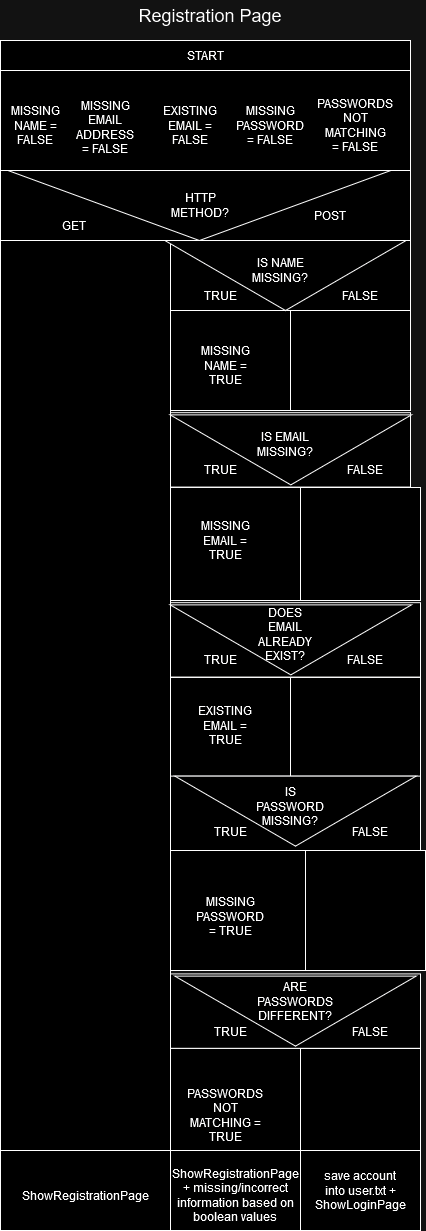

The diagram above was exported from draw.io. Its source (the exported page's mxGraphModel, read from the mxfile embedded in the PNG):
<mxGraphModel dx="4300" dy="1860" grid="1" gridSize="10" guides="1" tooltips="1" connect="1" arrows="1" fold="1" page="1" pageScale="1" pageWidth="827" pageHeight="1169" math="0" shadow="0">
  <root>
    <mxCell id="0" />
    <mxCell id="1" parent="0" />
    <mxCell id="5khnEx6v7-VErRhGmEkQ-77" value="" style="rounded=0;whiteSpace=wrap;html=1;" vertex="1" parent="1">
      <mxGeometry x="310" y="1210" width="170" height="80" as="geometry" />
    </mxCell>
    <mxCell id="5khnEx6v7-VErRhGmEkQ-75" value="" style="rounded=0;whiteSpace=wrap;html=1;" vertex="1" parent="1">
      <mxGeometry x="480" y="547" width="130" height="113" as="geometry" />
    </mxCell>
    <mxCell id="5khnEx6v7-VErRhGmEkQ-72" value="" style="rounded=0;whiteSpace=wrap;html=1;" vertex="1" parent="1">
      <mxGeometry x="480" y="370" width="120" height="100" as="geometry" />
    </mxCell>
    <mxCell id="5khnEx6v7-VErRhGmEkQ-71" value="" style="rounded=0;whiteSpace=wrap;html=1;" vertex="1" parent="1">
      <mxGeometry x="600" y="737" width="130" height="103" as="geometry" />
    </mxCell>
    <mxCell id="5khnEx6v7-VErRhGmEkQ-70" value="" style="rounded=0;whiteSpace=wrap;html=1;" vertex="1" parent="1">
      <mxGeometry x="480" y="737" width="120" height="103" as="geometry" />
    </mxCell>
    <mxCell id="5khnEx6v7-VErRhGmEkQ-68" value="" style="rounded=0;whiteSpace=wrap;html=1;" vertex="1" parent="1">
      <mxGeometry x="480" y="910" width="135" height="120" as="geometry" />
    </mxCell>
    <mxCell id="5khnEx6v7-VErRhGmEkQ-66" value="" style="rounded=0;whiteSpace=wrap;html=1;" vertex="1" parent="1">
      <mxGeometry x="610" y="1210" width="120" height="80" as="geometry" />
    </mxCell>
    <mxCell id="5khnEx6v7-VErRhGmEkQ-65" value="" style="rounded=0;whiteSpace=wrap;html=1;" vertex="1" parent="1">
      <mxGeometry x="480" y="1210" width="130" height="80" as="geometry" />
    </mxCell>
    <mxCell id="5khnEx6v7-VErRhGmEkQ-64" value="" style="rounded=0;whiteSpace=wrap;html=1;" vertex="1" parent="1">
      <mxGeometry x="480" y="1108" width="130" height="102" as="geometry" />
    </mxCell>
    <mxCell id="5khnEx6v7-VErRhGmEkQ-63" value="" style="rounded=0;whiteSpace=wrap;html=1;" vertex="1" parent="1">
      <mxGeometry x="480" y="300" width="240" height="70" as="geometry" />
    </mxCell>
    <mxCell id="5khnEx6v7-VErRhGmEkQ-62" value="" style="rounded=0;whiteSpace=wrap;html=1;" vertex="1" parent="1">
      <mxGeometry x="480" y="472.19" width="240" height="74.38" as="geometry" />
    </mxCell>
    <mxCell id="5khnEx6v7-VErRhGmEkQ-61" value="" style="rounded=0;whiteSpace=wrap;html=1;" vertex="1" parent="1">
      <mxGeometry x="480" y="662.18" width="250" height="74.38" as="geometry" />
    </mxCell>
    <mxCell id="5khnEx6v7-VErRhGmEkQ-60" value="" style="rounded=0;whiteSpace=wrap;html=1;" vertex="1" parent="1">
      <mxGeometry x="480" y="1033.43" width="250" height="74.38" as="geometry" />
    </mxCell>
    <mxCell id="5khnEx6v7-VErRhGmEkQ-59" value="" style="rounded=0;whiteSpace=wrap;html=1;" vertex="1" parent="1">
      <mxGeometry x="480" y="835.62" width="250" height="74.38" as="geometry" />
    </mxCell>
    <mxCell id="5khnEx6v7-VErRhGmEkQ-39" value="" style="rounded=0;whiteSpace=wrap;html=1;" vertex="1" parent="1">
      <mxGeometry x="310" y="130" width="410" height="110" as="geometry" />
    </mxCell>
    <mxCell id="5khnEx6v7-VErRhGmEkQ-11" value="" style="rounded=0;whiteSpace=wrap;html=1;" vertex="1" parent="1">
      <mxGeometry x="310" y="300" width="170" height="910" as="geometry" />
    </mxCell>
    <mxCell id="5khnEx6v7-VErRhGmEkQ-7" value="" style="rounded=0;whiteSpace=wrap;html=1;" vertex="1" parent="1">
      <mxGeometry x="310" y="230" width="410" height="70" as="geometry" />
    </mxCell>
    <mxCell id="5khnEx6v7-VErRhGmEkQ-1" value="&lt;font style=&quot;font-size: 18px;&quot;&gt;Registration Page&lt;/font&gt;" style="text;html=1;align=center;verticalAlign=middle;whiteSpace=wrap;rounded=0;" vertex="1" parent="1">
      <mxGeometry x="420" y="60" width="200" height="30" as="geometry" />
    </mxCell>
    <mxCell id="5khnEx6v7-VErRhGmEkQ-2" value="START" style="rounded=0;whiteSpace=wrap;html=1;" vertex="1" parent="1">
      <mxGeometry x="310" y="100" width="410" height="30" as="geometry" />
    </mxCell>
    <mxCell id="5khnEx6v7-VErRhGmEkQ-3" value="" style="triangle;whiteSpace=wrap;html=1;rotation=90;" vertex="1" parent="1">
      <mxGeometry x="473.92" y="73.6" width="70" height="382.82" as="geometry" />
    </mxCell>
    <mxCell id="5khnEx6v7-VErRhGmEkQ-4" value="HTTP METHOD?" style="text;html=1;align=center;verticalAlign=middle;whiteSpace=wrap;rounded=0;" vertex="1" parent="1">
      <mxGeometry x="480" y="250" width="60" height="30" as="geometry" />
    </mxCell>
    <mxCell id="5khnEx6v7-VErRhGmEkQ-5" value="GET" style="text;html=1;align=center;verticalAlign=middle;whiteSpace=wrap;rounded=0;" vertex="1" parent="1">
      <mxGeometry x="354" y="270" width="60" height="30" as="geometry" />
    </mxCell>
    <mxCell id="5khnEx6v7-VErRhGmEkQ-6" value="POST" style="text;html=1;align=center;verticalAlign=middle;whiteSpace=wrap;rounded=0;" vertex="1" parent="1">
      <mxGeometry x="610" y="260" width="60" height="30" as="geometry" />
    </mxCell>
    <mxCell id="5khnEx6v7-VErRhGmEkQ-12" value="" style="triangle;whiteSpace=wrap;html=1;rotation=90;" vertex="1" parent="1">
      <mxGeometry x="560" y="214.38" width="70" height="241.25" as="geometry" />
    </mxCell>
    <mxCell id="5khnEx6v7-VErRhGmEkQ-14" value="MISSING NAME = FALSE" style="text;html=1;align=center;verticalAlign=middle;whiteSpace=wrap;rounded=0;" vertex="1" parent="1">
      <mxGeometry x="310" y="152.81" width="70" height="64.38" as="geometry" />
    </mxCell>
    <mxCell id="5khnEx6v7-VErRhGmEkQ-15" value="MISSING EMAIL ADDRESS = FALSE" style="text;html=1;align=center;verticalAlign=middle;whiteSpace=wrap;rounded=0;" vertex="1" parent="1">
      <mxGeometry x="385" y="160" width="60" height="54.38" as="geometry" />
    </mxCell>
    <mxCell id="5khnEx6v7-VErRhGmEkQ-16" value="&lt;div&gt;MISSING PASSWORD&lt;/div&gt;&lt;div&gt;= FALSE&lt;br&gt;&lt;/div&gt;" style="text;html=1;align=center;verticalAlign=middle;whiteSpace=wrap;rounded=0;" vertex="1" parent="1">
      <mxGeometry x="550.32" y="170" width="60" height="30" as="geometry" />
    </mxCell>
    <mxCell id="5khnEx6v7-VErRhGmEkQ-17" value="&lt;div&gt;PASSWORDS NOT MATCHING&lt;/div&gt;&lt;div&gt;= FALSE&lt;br&gt;&lt;/div&gt;" style="text;html=1;align=center;verticalAlign=middle;whiteSpace=wrap;rounded=0;" vertex="1" parent="1">
      <mxGeometry x="635.32" y="170" width="60" height="30" as="geometry" />
    </mxCell>
    <mxCell id="5khnEx6v7-VErRhGmEkQ-19" value="IS NAME MISSING?" style="text;html=1;align=center;verticalAlign=middle;whiteSpace=wrap;rounded=0;" vertex="1" parent="1">
      <mxGeometry x="560" y="315" width="60" height="30" as="geometry" />
    </mxCell>
    <mxCell id="5khnEx6v7-VErRhGmEkQ-20" value="MISSING NAME = TRUE" style="text;html=1;align=center;verticalAlign=middle;whiteSpace=wrap;rounded=0;" vertex="1" parent="1">
      <mxGeometry x="505" y="410" width="60" height="30" as="geometry" />
    </mxCell>
    <mxCell id="5khnEx6v7-VErRhGmEkQ-21" value="ShowRegistrationPage + missing/incorrect information based on boolean values" style="text;html=1;align=center;verticalAlign=middle;whiteSpace=wrap;rounded=0;" vertex="1" parent="1">
      <mxGeometry x="515" y="1240" width="60" height="30" as="geometry" />
    </mxCell>
    <mxCell id="5khnEx6v7-VErRhGmEkQ-22" value="&lt;div&gt;save account into user.txt +&lt;/div&gt;&lt;div&gt;ShowLoginPage&lt;br&gt;&lt;/div&gt;" style="text;html=1;align=center;verticalAlign=middle;whiteSpace=wrap;rounded=0;" vertex="1" parent="1">
      <mxGeometry x="640" y="1235" width="60" height="30" as="geometry" />
    </mxCell>
    <mxCell id="5khnEx6v7-VErRhGmEkQ-23" value="MISSING EMAIL = TRUE" style="text;html=1;align=center;verticalAlign=middle;whiteSpace=wrap;rounded=0;" vertex="1" parent="1">
      <mxGeometry x="505" y="585" width="60" height="30" as="geometry" />
    </mxCell>
    <mxCell id="5khnEx6v7-VErRhGmEkQ-24" value="TRUE" style="text;html=1;align=center;verticalAlign=middle;whiteSpace=wrap;rounded=0;" vertex="1" parent="1">
      <mxGeometry x="500" y="340" width="60" height="30" as="geometry" />
    </mxCell>
    <mxCell id="5khnEx6v7-VErRhGmEkQ-25" value="FALSE" style="text;html=1;align=center;verticalAlign=middle;whiteSpace=wrap;rounded=0;" vertex="1" parent="1">
      <mxGeometry x="640" y="340" width="60" height="30" as="geometry" />
    </mxCell>
    <mxCell id="5khnEx6v7-VErRhGmEkQ-30" value="" style="triangle;whiteSpace=wrap;html=1;rotation=90;" vertex="1" parent="1">
      <mxGeometry x="565.32" y="578.75" width="70" height="241.25" as="geometry" />
    </mxCell>
    <mxCell id="5khnEx6v7-VErRhGmEkQ-31" value="DOES EMAIL ALREADY EXIST?" style="text;html=1;align=center;verticalAlign=middle;whiteSpace=wrap;rounded=0;" vertex="1" parent="1">
      <mxGeometry x="565.32" y="679.37" width="60" height="30" as="geometry" />
    </mxCell>
    <mxCell id="5khnEx6v7-VErRhGmEkQ-32" value="TRUE" style="text;html=1;align=center;verticalAlign=middle;whiteSpace=wrap;rounded=0;" vertex="1" parent="1">
      <mxGeometry x="500" y="704.37" width="60" height="30" as="geometry" />
    </mxCell>
    <mxCell id="5khnEx6v7-VErRhGmEkQ-33" value="FALSE" style="text;html=1;align=center;verticalAlign=middle;whiteSpace=wrap;rounded=0;" vertex="1" parent="1">
      <mxGeometry x="645.32" y="704.37" width="60" height="30" as="geometry" />
    </mxCell>
    <mxCell id="5khnEx6v7-VErRhGmEkQ-34" value="" style="triangle;whiteSpace=wrap;html=1;rotation=90;" vertex="1" parent="1">
      <mxGeometry x="565.32" y="388.75" width="70" height="241.25" as="geometry" />
    </mxCell>
    <mxCell id="5khnEx6v7-VErRhGmEkQ-35" value="IS EMAIL MISSING?" style="text;html=1;align=center;verticalAlign=middle;whiteSpace=wrap;rounded=0;" vertex="1" parent="1">
      <mxGeometry x="565.32" y="489.37000000000006" width="60" height="30" as="geometry" />
    </mxCell>
    <mxCell id="5khnEx6v7-VErRhGmEkQ-36" value="TRUE" style="text;html=1;align=center;verticalAlign=middle;whiteSpace=wrap;rounded=0;" vertex="1" parent="1">
      <mxGeometry x="500" y="514.37" width="60" height="30" as="geometry" />
    </mxCell>
    <mxCell id="5khnEx6v7-VErRhGmEkQ-37" value="FALSE" style="text;html=1;align=center;verticalAlign=middle;whiteSpace=wrap;rounded=0;" vertex="1" parent="1">
      <mxGeometry x="645.32" y="514.37" width="60" height="30" as="geometry" />
    </mxCell>
    <mxCell id="5khnEx6v7-VErRhGmEkQ-38" value="EXISTING EMAIL = TRUE" style="text;html=1;align=center;verticalAlign=middle;whiteSpace=wrap;rounded=0;" vertex="1" parent="1">
      <mxGeometry x="505.32" y="770" width="60" height="30" as="geometry" />
    </mxCell>
    <mxCell id="5khnEx6v7-VErRhGmEkQ-41" value="EXISTING EMAIL = FALSE" style="text;html=1;align=center;verticalAlign=middle;whiteSpace=wrap;rounded=0;" vertex="1" parent="1">
      <mxGeometry x="470" y="170" width="60" height="30" as="geometry" />
    </mxCell>
    <mxCell id="5khnEx6v7-VErRhGmEkQ-42" value="" style="triangle;whiteSpace=wrap;html=1;rotation=90;" vertex="1" parent="1">
      <mxGeometry x="570" y="750" width="70" height="241.25" as="geometry" />
    </mxCell>
    <mxCell id="5khnEx6v7-VErRhGmEkQ-43" value="IS PASSWORD MISSING?" style="text;html=1;align=center;verticalAlign=middle;whiteSpace=wrap;rounded=0;" vertex="1" parent="1">
      <mxGeometry x="570" y="850.62" width="60" height="30" as="geometry" />
    </mxCell>
    <mxCell id="5khnEx6v7-VErRhGmEkQ-44" value="TRUE" style="text;html=1;align=center;verticalAlign=middle;whiteSpace=wrap;rounded=0;" vertex="1" parent="1">
      <mxGeometry x="509.9999999999999" y="875.62" width="60" height="30" as="geometry" />
    </mxCell>
    <mxCell id="5khnEx6v7-VErRhGmEkQ-45" value="FALSE" style="text;html=1;align=center;verticalAlign=middle;whiteSpace=wrap;rounded=0;" vertex="1" parent="1">
      <mxGeometry x="650" y="875.62" width="60" height="30" as="geometry" />
    </mxCell>
    <mxCell id="5khnEx6v7-VErRhGmEkQ-51" value="" style="triangle;whiteSpace=wrap;html=1;rotation=90;" vertex="1" parent="1">
      <mxGeometry x="570" y="950" width="70" height="241.25" as="geometry" />
    </mxCell>
    <mxCell id="5khnEx6v7-VErRhGmEkQ-52" value="ARE PASSWORDS DIFFERENT?" style="text;html=1;align=center;verticalAlign=middle;whiteSpace=wrap;rounded=0;" vertex="1" parent="1">
      <mxGeometry x="575" y="1045.62" width="60" height="30" as="geometry" />
    </mxCell>
    <mxCell id="5khnEx6v7-VErRhGmEkQ-53" value="TRUE" style="text;html=1;align=center;verticalAlign=middle;whiteSpace=wrap;rounded=0;" vertex="1" parent="1">
      <mxGeometry x="509.9999999999999" y="1075.6200000000001" width="60" height="30" as="geometry" />
    </mxCell>
    <mxCell id="5khnEx6v7-VErRhGmEkQ-54" value="FALSE" style="text;html=1;align=center;verticalAlign=middle;whiteSpace=wrap;rounded=0;" vertex="1" parent="1">
      <mxGeometry x="650" y="1075.6200000000001" width="60" height="30" as="geometry" />
    </mxCell>
    <mxCell id="5khnEx6v7-VErRhGmEkQ-55" value="MISSING PASSWORD = TRUE" style="text;html=1;align=center;verticalAlign=middle;whiteSpace=wrap;rounded=0;" vertex="1" parent="1">
      <mxGeometry x="509.99999999999994" y="961.25" width="60" height="30" as="geometry" />
    </mxCell>
    <mxCell id="5khnEx6v7-VErRhGmEkQ-56" value="PASSWORDS NOT MATCHING = TRUE" style="text;html=1;align=center;verticalAlign=middle;whiteSpace=wrap;rounded=0;" vertex="1" parent="1">
      <mxGeometry x="505" y="1160" width="60" height="30" as="geometry" />
    </mxCell>
    <mxCell id="5khnEx6v7-VErRhGmEkQ-57" value="ShowRegistrationPage" style="text;html=1;align=center;verticalAlign=middle;whiteSpace=wrap;rounded=0;" vertex="1" parent="1">
      <mxGeometry x="365" y="1240" width="60" height="30" as="geometry" />
    </mxCell>
    <mxCell id="5khnEx6v7-VErRhGmEkQ-67" value="" style="rounded=0;whiteSpace=wrap;html=1;" vertex="1" parent="1">
      <mxGeometry x="610" y="1108" width="120" height="102" as="geometry" />
    </mxCell>
    <mxCell id="5khnEx6v7-VErRhGmEkQ-69" value="" style="rounded=0;whiteSpace=wrap;html=1;" vertex="1" parent="1">
      <mxGeometry x="615" y="910" width="120" height="120" as="geometry" />
    </mxCell>
    <mxCell id="5khnEx6v7-VErRhGmEkQ-73" value="" style="rounded=0;whiteSpace=wrap;html=1;" vertex="1" parent="1">
      <mxGeometry x="600" y="370" width="120" height="100" as="geometry" />
    </mxCell>
    <mxCell id="5khnEx6v7-VErRhGmEkQ-74" value="" style="rounded=0;whiteSpace=wrap;html=1;" vertex="1" parent="1">
      <mxGeometry x="610" y="547" width="120" height="113" as="geometry" />
    </mxCell>
  </root>
</mxGraphModel>